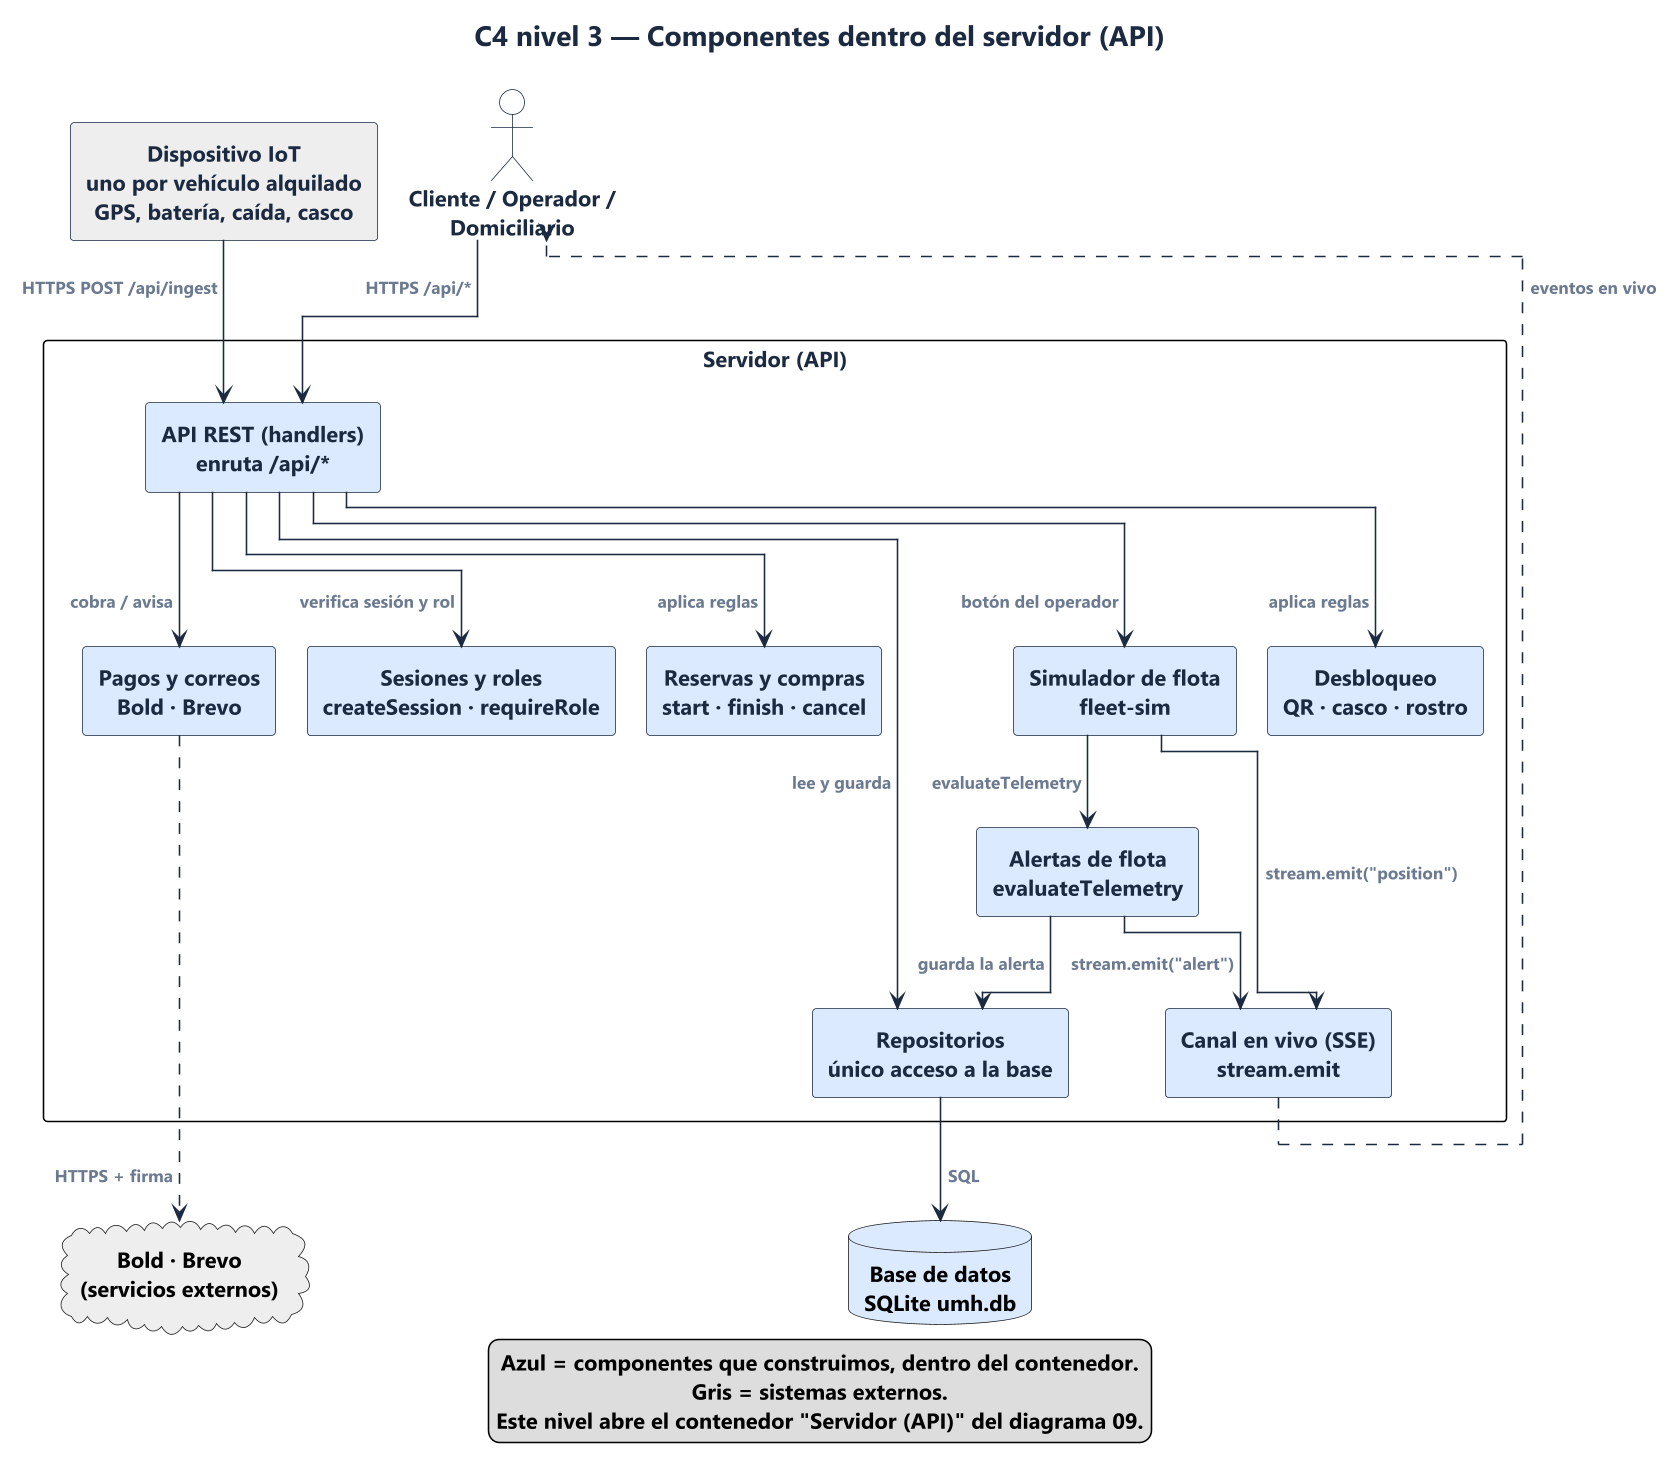

The diagram above was rendered by PlantUML. Its source (embedded in the PNG):
@startuml 26-c4-componentes
!pragma layout elk
!include estilo.iuml
title C4 nivel 3 — Componentes dentro del servidor (API)

skinparam nodesep 30
skinparam ranksep 45
skinparam defaultTextAlignment center

actor "Cliente / Operador /\nDomiciliario" as U

rectangle "**Dispositivo IoT**\nuno por vehículo alquilado\nGPS, batería, caída, casco" as IOT #EEEEEE
cloud "Bold · Brevo\n(servicios externos)" as EXT #EEEEEE

rectangle "Servidor (API)" {
  rectangle "**API REST (handlers)**\nenruta /api/*" as API #DBEAFE
  rectangle "**Sesiones y roles**\ncreateSession · requireRole" as SES #DBEAFE
  rectangle "**Desbloqueo**\nQR · casco · rostro" as UNL #DBEAFE
  rectangle "**Reservas y compras**\nstart · finish · cancel" as RES #DBEAFE
  rectangle "**Alertas de flota**\nevaluateTelemetry" as ALR #DBEAFE
  rectangle "**Simulador de flota**\nfleet-sim" as SIM #DBEAFE
  rectangle "**Repositorios**\núnico acceso a la base" as REPO #DBEAFE
  rectangle "**Canal en vivo (SSE)**\nstream.emit" as SSE #DBEAFE
  rectangle "**Pagos y correos**\nBold · Brevo" as PAY #DBEAFE
}

database "**Base de datos**\nSQLite umh.db" as DB #DBEAFE

U --> API : HTTPS /api/*
IOT --> API : HTTPS POST /api/ingest
API --> SES : verifica sesión y rol
API --> UNL : aplica reglas
API --> RES : aplica reglas
API --> PAY : cobra / avisa
API --> SIM : botón del operador
SIM --> ALR : evaluateTelemetry
ALR --> REPO : guarda la alerta
ALR --> SSE : stream.emit("alert")
SIM --> SSE : stream.emit("position")
API --> REPO : lee y guarda
REPO --> DB : SQL
SSE ..> U : eventos en vivo
PAY ..> EXT : HTTPS + firma

legend bottom
  Azul = componentes que construimos, dentro del contenedor.
  Gris = sistemas externos.
  Este nivel abre el contenedor "Servidor (API)" del diagrama 09.
endlegend
@enduml